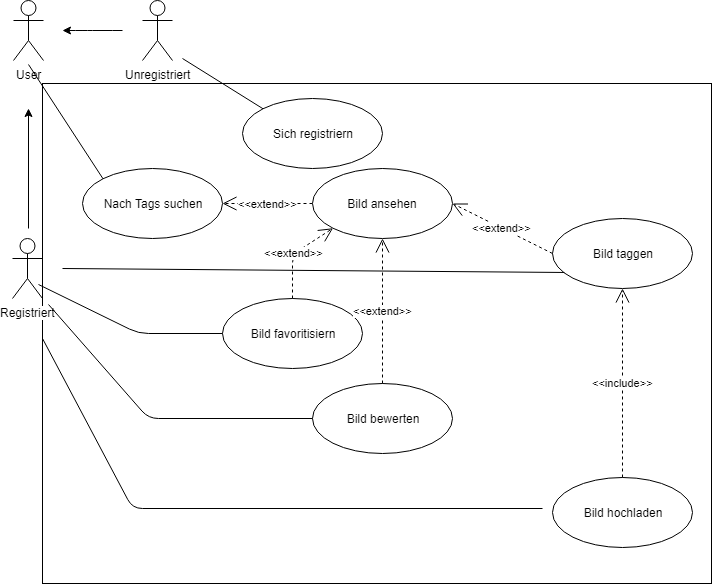

The diagram above was exported from draw.io. Its source (the exported page's mxGraphModel, read from the mxfile embedded in the PNG):
<mxGraphModel dx="1168" dy="718" grid="1" gridSize="10" guides="1" tooltips="1" connect="1" arrows="1" fold="1" page="1" pageScale="1" pageWidth="827" pageHeight="1169" math="0" shadow="0">
  <root>
    <mxCell id="0" />
    <mxCell id="1" parent="0" />
    <mxCell id="gps1gzqUeXPMIofR8XL2-33" value="" style="rounded=0;whiteSpace=wrap;html=1;" parent="1" vertex="1">
      <mxGeometry x="124" y="169" width="669" height="500" as="geometry" />
    </mxCell>
    <mxCell id="gps1gzqUeXPMIofR8XL2-1" value="User" style="shape=umlActor;verticalLabelPosition=bottom;labelBackgroundColor=#ffffff;verticalAlign=top;html=1;outlineConnect=0;" parent="1" vertex="1">
      <mxGeometry x="81" y="72" width="30" height="60" as="geometry" />
    </mxCell>
    <mxCell id="gps1gzqUeXPMIofR8XL2-2" value="&lt;br&gt;" style="text;html=1;resizable=0;points=[];autosize=1;align=left;verticalAlign=top;spacingTop=-4;" parent="1" vertex="1">
      <mxGeometry x="101" y="122" width="20" height="20" as="geometry" />
    </mxCell>
    <mxCell id="gps1gzqUeXPMIofR8XL2-3" value="Registriert" style="shape=umlActor;verticalLabelPosition=bottom;labelBackgroundColor=#ffffff;verticalAlign=top;html=1;outlineConnect=0;" parent="1" vertex="1">
      <mxGeometry x="80" y="310" width="30" height="60" as="geometry" />
    </mxCell>
    <mxCell id="gps1gzqUeXPMIofR8XL2-4" value="Unregistriert" style="shape=umlActor;verticalLabelPosition=bottom;labelBackgroundColor=#ffffff;verticalAlign=top;html=1;outlineConnect=0;" parent="1" vertex="1">
      <mxGeometry x="210" y="72" width="30" height="60" as="geometry" />
    </mxCell>
    <mxCell id="gps1gzqUeXPMIofR8XL2-5" value="" style="endArrow=classic;html=1;" parent="1" edge="1">
      <mxGeometry width="50" height="50" relative="1" as="geometry">
        <mxPoint x="96" y="300" as="sourcePoint" />
        <mxPoint x="96" y="180" as="targetPoint" />
      </mxGeometry>
    </mxCell>
    <mxCell id="gps1gzqUeXPMIofR8XL2-6" value="" style="endArrow=classic;html=1;" parent="1" edge="1">
      <mxGeometry width="50" height="50" relative="1" as="geometry">
        <mxPoint x="190" y="102" as="sourcePoint" />
        <mxPoint x="130" y="102" as="targetPoint" />
        <Array as="points">
          <mxPoint x="170" y="102" />
          <mxPoint x="150" y="102" />
        </Array>
      </mxGeometry>
    </mxCell>
    <mxCell id="gps1gzqUeXPMIofR8XL2-7" value="Nach Tags suchen" style="ellipse;whiteSpace=wrap;html=1;" parent="1" vertex="1">
      <mxGeometry x="164" y="254" width="140" height="70" as="geometry" />
    </mxCell>
    <mxCell id="gps1gzqUeXPMIofR8XL2-9" value="&amp;lt;&amp;lt;extend&amp;gt;&amp;gt;" style="endArrow=open;endSize=12;dashed=1;html=1;exitX=0;exitY=0.5;exitDx=0;exitDy=0;entryX=1;entryY=0.5;entryDx=0;entryDy=0;" parent="1" source="gps1gzqUeXPMIofR8XL2-8" target="gps1gzqUeXPMIofR8XL2-7" edge="1">
      <mxGeometry width="160" relative="1" as="geometry">
        <mxPoint x="290" y="270" as="sourcePoint" />
        <mxPoint x="450" y="270" as="targetPoint" />
      </mxGeometry>
    </mxCell>
    <mxCell id="gps1gzqUeXPMIofR8XL2-13" value="Bild favoritisiern" style="ellipse;whiteSpace=wrap;html=1;" parent="1" vertex="1">
      <mxGeometry x="290" y="370" width="140" height="70" as="geometry" />
    </mxCell>
    <mxCell id="gps1gzqUeXPMIofR8XL2-14" value="Bild bewerten" style="ellipse;whiteSpace=wrap;html=1;" parent="1" vertex="1">
      <mxGeometry x="380" y="455" width="140" height="70" as="geometry" />
    </mxCell>
    <mxCell id="gps1gzqUeXPMIofR8XL2-15" value="&amp;lt;&amp;lt;extend&amp;gt;&amp;gt;" style="endArrow=open;endSize=12;dashed=1;html=1;exitX=0.5;exitY=0;exitDx=0;exitDy=0;entryX=0;entryY=1;entryDx=0;entryDy=0;" parent="1" source="gps1gzqUeXPMIofR8XL2-13" target="gps1gzqUeXPMIofR8XL2-8" edge="1">
      <mxGeometry width="160" relative="1" as="geometry">
        <mxPoint x="360" y="320" as="sourcePoint" />
        <mxPoint x="410" y="300" as="targetPoint" />
        <Array as="points">
          <mxPoint x="374" y="340" />
        </Array>
      </mxGeometry>
    </mxCell>
    <mxCell id="gps1gzqUeXPMIofR8XL2-16" value="extend" style="endArrow=open;endSize=12;dashed=1;html=1;exitX=0.5;exitY=0;exitDx=0;exitDy=0;" parent="1" source="gps1gzqUeXPMIofR8XL2-8" edge="1">
      <mxGeometry width="160" relative="1" as="geometry">
        <mxPoint x="350" y="340" as="sourcePoint" />
        <mxPoint x="450" y="280" as="targetPoint" />
      </mxGeometry>
    </mxCell>
    <mxCell id="gps1gzqUeXPMIofR8XL2-17" value="" style="endArrow=none;html=1;" parent="1" edge="1">
      <mxGeometry width="50" height="50" relative="1" as="geometry">
        <mxPoint x="140" y="370" as="sourcePoint" />
        <mxPoint x="140" y="370" as="targetPoint" />
      </mxGeometry>
    </mxCell>
    <mxCell id="gps1gzqUeXPMIofR8XL2-18" value="" style="endArrow=none;html=1;entryX=0;entryY=0.5;entryDx=0;entryDy=0;" parent="1" target="gps1gzqUeXPMIofR8XL2-14" edge="1">
      <mxGeometry width="50" height="50" relative="1" as="geometry">
        <mxPoint x="130" y="390" as="sourcePoint" />
        <mxPoint x="190" y="380" as="targetPoint" />
        <Array as="points">
          <mxPoint x="230" y="504" />
        </Array>
      </mxGeometry>
    </mxCell>
    <mxCell id="gps1gzqUeXPMIofR8XL2-19" value="Bild hochladen&lt;br&gt;" style="ellipse;whiteSpace=wrap;html=1;" parent="1" vertex="1">
      <mxGeometry x="620" y="549" width="140" height="70" as="geometry" />
    </mxCell>
    <mxCell id="gps1gzqUeXPMIofR8XL2-20" value="Bild taggen" style="ellipse;whiteSpace=wrap;html=1;" parent="1" vertex="1">
      <mxGeometry x="620" y="290" width="140" height="70" as="geometry" />
    </mxCell>
    <mxCell id="gps1gzqUeXPMIofR8XL2-21" value="&amp;lt;&amp;lt;include&amp;gt;&amp;gt;" style="endArrow=open;endSize=12;dashed=1;html=1;entryX=0.5;entryY=1;entryDx=0;entryDy=0;exitX=0.5;exitY=0;exitDx=0;exitDy=0;" parent="1" source="gps1gzqUeXPMIofR8XL2-19" target="gps1gzqUeXPMIofR8XL2-20" edge="1">
      <mxGeometry width="160" relative="1" as="geometry">
        <mxPoint x="690" y="540" as="sourcePoint" />
        <mxPoint x="840" y="520" as="targetPoint" />
      </mxGeometry>
    </mxCell>
    <mxCell id="gps1gzqUeXPMIofR8XL2-23" value="&amp;lt;&amp;lt;extend&amp;gt;&amp;gt;" style="endArrow=open;endSize=12;dashed=1;html=1;entryX=1;entryY=0.5;entryDx=0;entryDy=0;exitX=0;exitY=0.5;exitDx=0;exitDy=0;" parent="1" source="gps1gzqUeXPMIofR8XL2-20" target="gps1gzqUeXPMIofR8XL2-8" edge="1">
      <mxGeometry width="160" relative="1" as="geometry">
        <mxPoint x="550" y="250" as="sourcePoint" />
        <mxPoint x="710" y="250" as="targetPoint" />
      </mxGeometry>
    </mxCell>
    <mxCell id="gps1gzqUeXPMIofR8XL2-24" value="" style="endArrow=none;html=1;entryX=0.086;entryY=0.771;entryDx=0;entryDy=0;entryPerimeter=0;" parent="1" target="gps1gzqUeXPMIofR8XL2-20" edge="1">
      <mxGeometry width="50" height="50" relative="1" as="geometry">
        <mxPoint x="130" y="340" as="sourcePoint" />
        <mxPoint x="190" y="310" as="targetPoint" />
      </mxGeometry>
    </mxCell>
    <mxCell id="gps1gzqUeXPMIofR8XL2-25" value="" style="endArrow=none;html=1;" parent="1" edge="1">
      <mxGeometry width="50" height="50" relative="1" as="geometry">
        <mxPoint x="610" y="580" as="sourcePoint" />
        <mxPoint x="110" y="410" as="targetPoint" />
        <Array as="points">
          <mxPoint x="200" y="580" />
        </Array>
      </mxGeometry>
    </mxCell>
    <mxCell id="gps1gzqUeXPMIofR8XL2-8" value="Bild ansehen" style="ellipse;whiteSpace=wrap;html=1;" parent="1" vertex="1">
      <mxGeometry x="380" y="240" width="140" height="70" as="geometry" />
    </mxCell>
    <mxCell id="gps1gzqUeXPMIofR8XL2-27" value="&amp;lt;&amp;lt;extend&amp;gt;&amp;gt;" style="endArrow=open;endSize=12;dashed=1;html=1;exitX=0.5;exitY=0;exitDx=0;exitDy=0;" parent="1" source="gps1gzqUeXPMIofR8XL2-14" target="gps1gzqUeXPMIofR8XL2-8" edge="1">
      <mxGeometry width="160" relative="1" as="geometry">
        <mxPoint x="450" y="455" as="sourcePoint" />
        <mxPoint x="450" y="280" as="targetPoint" />
      </mxGeometry>
    </mxCell>
    <mxCell id="gps1gzqUeXPMIofR8XL2-28" value="Sich registriern" style="ellipse;whiteSpace=wrap;html=1;" parent="1" vertex="1">
      <mxGeometry x="310" y="170" width="140" height="70" as="geometry" />
    </mxCell>
    <mxCell id="gps1gzqUeXPMIofR8XL2-29" value="" style="endArrow=none;html=1;exitX=0;exitY=0;exitDx=0;exitDy=0;" parent="1" source="gps1gzqUeXPMIofR8XL2-28" edge="1">
      <mxGeometry width="50" height="50" relative="1" as="geometry">
        <mxPoint x="290" y="190" as="sourcePoint" />
        <mxPoint x="250" y="130" as="targetPoint" />
      </mxGeometry>
    </mxCell>
    <mxCell id="gps1gzqUeXPMIofR8XL2-31" value="" style="endArrow=none;html=1;entryX=0;entryY=0.5;entryDx=0;entryDy=0;" parent="1" target="gps1gzqUeXPMIofR8XL2-13" edge="1">
      <mxGeometry width="50" height="50" relative="1" as="geometry">
        <mxPoint x="120" y="370" as="sourcePoint" />
        <mxPoint x="120" y="640" as="targetPoint" />
        <Array as="points">
          <mxPoint x="220" y="419" />
        </Array>
      </mxGeometry>
    </mxCell>
    <mxCell id="gps1gzqUeXPMIofR8XL2-32" value="" style="endArrow=none;html=1;exitX=0;exitY=0;exitDx=0;exitDy=0;" parent="1" source="gps1gzqUeXPMIofR8XL2-7" edge="1">
      <mxGeometry width="50" height="50" relative="1" as="geometry">
        <mxPoint x="120" y="230" as="sourcePoint" />
        <mxPoint x="110" y="150" as="targetPoint" />
      </mxGeometry>
    </mxCell>
  </root>
</mxGraphModel>